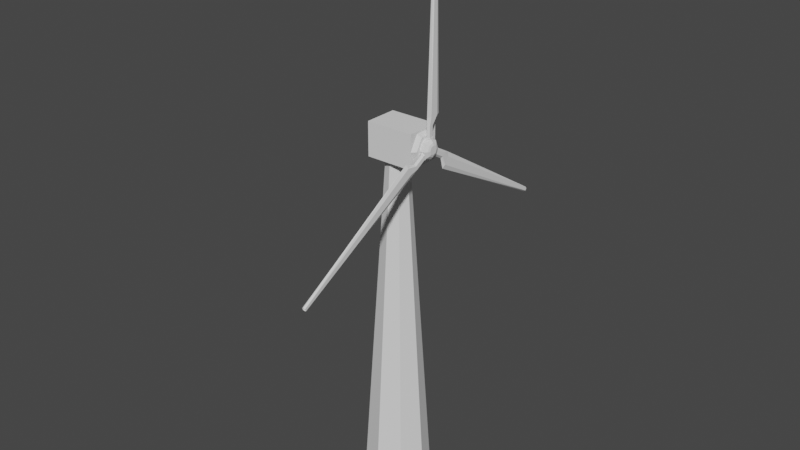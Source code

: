 # Source: windturbine.blend  (saved by Blender 2.80.75; exported with 4.5.12 LTS)
import bpy
from mathutils import Matrix  # noqa: F401  (used for matrix-valued properties, if any)

bpy.ops.wm.read_factory_settings(use_empty=True)
scene = bpy.context.scene
scene.name = 'Scene'

# ---- collections
col_collection = bpy.data.collections.new('Collection'); scene.collection.children.link(col_collection)

# ---- world
world_world = bpy.data.worlds.new('World'); scene.world = world_world
world_world.use_nodes = True; world_world.node_tree.nodes.clear()
_N = world_world.node_tree.nodes; _L = world_world.node_tree.links
n0 = _N.new('ShaderNodeOutputWorld'); n0.name = 'World Output'; n0.location = (300, 300)
n1 = _N.new('ShaderNodeBackground'); n1.name = 'Background'; n1.location = (10, 300)
n1.inputs[0].default_value = (0.05088, 0.05088, 0.05088, 1.0)
_L.new(n1.outputs[0], n0.inputs[0])
n0.is_active_output = True
world_world.color = (0.05088, 0.05088, 0.05088)
world_world.use_sun_shadow = False
world_world.sun_shadow_jitter_overblur = 0.0

# ---- meshes
me_circle = bpy.data.meshes.new('Circle')
me_circle.from_pydata([(-6.855e-09, 1.92, 0.0), (-1.358, 1.358, 0.0), (-1.92, -9.078e-08, 0.0), (-1.358, -1.358, 0.0), (1.61e-07, -1.92, 0.0), (1.358, -1.358, 0.0), (1.92, 1.604e-08, 0.0), (1.358, 1.358, 0.0), (5.77e-08, 0.6325, 20.0), (-0.4473, 0.4473, 20.0), (-0.6325, -1.991e-08, 20.0), (-0.4473, -0.4473, 20.0), (1.13e-07, -0.6325, 20.0), (0.4473, -0.4473, 20.0), (0.6325, 1.528e-08, 20.0), (0.4473, 0.4473, 20.0), (-1.171, -1.0, 19.73), (-1.171, -1.0, 21.73), (-1.171, 1.0, 19.73), (-1.171, 1.0, 21.73), (1.7, -1.0, 19.73), (1.7, -1.0, 21.73), (1.7, 1.0, 19.73), (1.7, 1.0, 21.73), (1.7, 1.0, 20.73), (1.7, 0.5, 21.6), (1.7, -0.5, 21.6), (1.7, -1.0, 20.73), (1.7, -0.5, 19.86), (1.7, 0.5, 19.86), (1.925, 0.7855, 20.73), (1.925, 0.3928, 21.41), (1.925, -0.3928, 21.41), (1.925, -0.7855, 20.73), (1.925, -0.3928, 20.05), (1.925, 0.3928, 20.05), (1.925, 0.5633, 20.73), (1.925, 0.3983, 21.13), (1.925, -3.022e-08, 21.29), (1.925, -0.3983, 21.13), (1.925, -0.5633, 20.73), (1.925, -0.3983, 20.33), (1.925, 1.121e-09, 20.17), (1.925, 0.3983, 20.33), (1.925, 0.5633, 20.73), (1.925, 0.3983, 21.13), (1.925, -3.022e-08, 21.29), (1.925, -0.3983, 21.13), (1.925, -0.5633, 20.73), (1.925, -0.3983, 20.33), (1.925, 1.121e-09, 20.17), (1.925, 0.3983, 20.33), (2.22, 0.5633, 20.73), (2.22, 0.3983, 21.13), (2.22, -3.022e-08, 21.29), (2.22, -0.3983, 21.13), (2.22, -0.5633, 20.73), (2.22, -0.3983, 20.33), (2.22, 1.121e-09, 20.17), (2.22, 0.3983, 20.33), (2.347, 0.4077, 20.73), (2.347, 0.2883, 21.02), (2.347, -2.29e-08, 21.14), (2.347, -0.2883, 21.02), (2.347, -0.4077, 20.73), (2.347, -0.2883, 20.44), (2.347, -2.177e-10, 20.32), (2.347, 0.2883, 20.44), (2.399, 0.2633, 20.73), (2.399, 0.1862, 20.92), (2.399, -1.479e-08, 20.99), (2.399, -0.1862, 20.92), (2.399, -0.2633, 20.73), (2.399, -0.1862, 20.54), (2.399, -1.407e-10, 20.47), (2.399, 0.1862, 20.54)], [], [(0, 7, 15, 8), (6, 5, 13, 14), (4, 3, 11, 12), (2, 1, 9, 10), (7, 6, 14, 15), (5, 4, 12, 13), (3, 2, 10, 11), (1, 0, 8, 9), (16, 17, 19, 18), (18, 19, 23, 22), (22, 23, 21, 20), (20, 21, 17, 16), (18, 22, 20, 16), (23, 19, 17, 21), (27, 26, 32, 33), (25, 24, 30, 31), (24, 29, 35, 30), (28, 27, 33, 34), (26, 25, 31, 32), (29, 28, 34, 35), (31, 30, 35, 34, 33, 32), (37, 36, 44, 45), (36, 43, 51, 44), (42, 41, 49, 50), (40, 39, 47, 48), (38, 37, 45, 46), (43, 42, 50, 51), (41, 40, 48, 49), (39, 38, 46, 47), (48, 47, 55, 56), (46, 45, 53, 54), (51, 50, 58, 59), (49, 48, 56, 57), (47, 46, 54, 55), (45, 44, 52, 53), (44, 51, 59, 52), (50, 49, 57, 58), (52, 59, 67, 60), (58, 57, 65, 66), (56, 55, 63, 64), (54, 53, 61, 62), (59, 58, 66, 67), (57, 56, 64, 65), (55, 54, 62, 63), (53, 52, 60, 61), (65, 64, 72, 73), (63, 62, 70, 71), (61, 60, 68, 69), (60, 67, 75, 68), (66, 65, 73, 74), (64, 63, 71, 72), (62, 61, 69, 70), (67, 66, 74, 75), (69, 68, 75, 74, 73, 72, 71, 70)])
_uv = me_circle.uv_layers.new(name='UVMap')
_uv.uv.foreach_set('vector', [0.0, 0.0, 0.0, 0.0, 0.0, 0.0, 0.0, 0.0, 0.0, 0.0, 0.0, 0.0, 0.0, 0.0, 0.0, 0.0, 0.0, 0.0, 0.0, 0.0, 0.0, 0.0, 0.0, 0.0, 0.0, 0.0, 0.0, 0.0, 0.0, 0.0, 0.0, 0.0, 0.0, 0.0, 0.0, 0.0, 0.0, 0.0, 0.0, 0.0, 0.0, 0.0, 0.0, 0.0, 0.0, 0.0, 0.0, 0.0, 0.0, 0.0, 0.0, 0.0, 0.0, 0.0, 0.0, 0.0, 0.0, 0.0, 0.0, 0.0, 0.0, 0.0, 0.0, 0.0, 0.375, 0.0, 0.625, 0.0, 0.625, 0.25, 0.375, 0.25, 0.375, 0.25, 0.625, 0.25, 0.625, 0.5, 0.375, 0.5, 0.375, 0.5, 0.625, 0.5, 0.625, 0.75, 0.375, 0.75, 0.375, 0.75, 0.625, 0.75, 0.625, 1.0, 0.375, 1.0, 0.125, 0.5, 0.375, 0.5, 0.375, 0.75, 0.125, 0.75, 0.625, 0.5, 0.875, 0.5, 0.875, 0.75, 0.625, 0.75, 0.0, 0.0, 0.0, 0.0, 0.0, 0.0, 0.0, 0.0, 0.0, 0.0, 0.0, 0.0, 0.0, 0.0, 0.0, 0.0, 0.0, 0.0, 0.0, 0.0, 0.0, 0.0, 0.0, 0.0, 0.0, 0.0, 0.0, 0.0, 0.0, 0.0, 0.0, 0.0, 0.0, 0.0, 0.0, 0.0, 0.0, 0.0, 0.0, 0.0, 0.0, 0.0, 0.0, 0.0, 0.0, 0.0, 0.0, 0.0, 0.0, 0.0, 0.0, 0.0, 0.0, 0.0, 0.0, 0.0, 0.0, 0.0, 0.0, 0.0, 0.0, 0.0, 0.0, 0.0, 0.0, 0.0, 0.0, 0.0, 0.0, 0.0, 0.0, 0.0, 0.0, 0.0, 0.0, 0.0, 0.0, 0.0, 0.0, 0.0, 0.0, 0.0, 0.0, 0.0, 0.0, 0.0, 0.0, 0.0, 0.0, 0.0, 0.0, 0.0, 0.0, 0.0, 0.0, 0.0, 0.0, 0.0, 0.0, 0.0, 0.0, 0.0, 0.0, 0.0, 0.0, 0.0, 0.0, 0.0, 0.0, 0.0, 0.0, 0.0, 0.0, 0.0, 0.0, 0.0, 0.0, 0.0, 0.0, 0.0, 0.0, 0.0, 0.0, 0.0, 0.0, 0.0, 0.0, 0.0, 0.0, 0.0, 0.0, 0.0, 0.0, 0.0, 0.0, 0.0, 0.0, 0.0, 0.0, 0.0, 0.0, 0.0, 0.0, 0.0, 0.0, 0.0, 0.0, 0.0, 0.0, 0.0, 0.0, 0.0, 0.0, 0.0, 0.0, 0.0, 0.0, 0.0, 0.0, 0.0, 0.0, 0.0, 0.0, 0.0, 0.0, 0.0, 0.0, 0.0, 0.0, 0.0, 0.0, 0.0, 0.0, 0.0, 0.0, 0.0, 0.0, 0.0, 0.0, 0.0, 0.0, 0.0, 0.0, 0.0, 0.0, 0.0, 0.0, 0.0, 0.0, 0.0, 0.0, 0.0, 0.0, 0.0, 0.0, 0.0, 0.0, 0.0, 0.0, 0.0, 0.0, 0.0, 0.0, 0.0, 0.0, 0.0, 0.0, 0.0, 0.0, 0.0, 0.0, 0.0, 0.0, 0.0, 0.0, 0.0, 0.0, 0.0, 0.0, 0.0, 0.0, 0.0, 0.0, 0.0, 0.0, 0.0, 0.0, 0.0, 0.0, 0.0, 0.0, 0.0, 0.0, 0.0, 0.0, 0.0, 0.0, 0.0, 0.0, 0.0, 0.0, 0.0, 0.0, 0.0, 0.0, 0.0, 0.0, 0.0, 0.0, 0.0, 0.0, 0.0, 0.0, 0.0, 0.0, 0.0, 0.0, 0.0, 0.0, 0.0, 0.0, 0.0, 0.0, 0.0, 0.0, 0.0, 0.0, 0.0, 0.0, 0.0, 0.0, 0.0, 0.0, 0.0, 0.0, 0.0, 0.0, 0.0, 0.0, 0.0, 0.0, 0.0, 0.0, 0.0, 0.0, 0.0, 0.0, 0.0, 0.0, 0.0, 0.0, 0.0, 0.0, 0.0, 0.0, 0.0, 0.0, 0.0, 0.0, 0.0, 0.0, 0.0, 0.0, 0.0, 0.0, 0.0, 0.0, 0.0, 0.0, 0.0, 0.0, 0.0, 0.0, 0.0, 0.0, 0.0, 0.0, 0.0, 0.0, 0.0, 0.0, 0.0, 0.0, 0.0, 0.0, 0.0, 0.0, 0.0, 0.0, 0.0, 0.0, 0.0])
me_circle.use_remesh_preserve_volume = False
me_circle.use_remesh_preserve_attributes = False
me_circle.use_mirror_vertex_groups = False
me_circle.update()
me_circle_001 = bpy.data.meshes.new('Circle.001')
me_circle_001.from_pydata([(-4.768e-07, 0.1602, -1.772), (-0.06102, 0.0454, -1.772), (-4.768e-07, -0.3483, -1.678), (0.0741, 0.07, -1.841), (0.06102, -0.1842, -1.772), (-4.768e-07, -0.3483, -1.841), (-4.768e-07, 0.1602, -1.007), (-0.06102, 0.0454, -1.007), (-0.06102, -0.1842, -1.007), (-4.768e-07, -0.2991, -1.007), (0.06102, -0.1842, -1.007), (0.06102, 0.0454, -1.007), (-2.384e-07, 0.6455, -0.5345), (-0.05564, 0.4095, -0.5345), (-0.05564, -0.06239, -0.5345), (-2.384e-07, -0.2984, -0.5345), (0.05564, -0.06239, -0.5345), (0.05564, 0.4095, -0.5345), (-2.384e-07, 0.3174, 8.511), (-0.05564, 0.2455, 8.511), (-0.05564, 0.1017, 8.511), (-2.384e-07, 0.02974, 8.511), (0.05564, 0.1017, 8.511), (0.05564, 0.2455, 8.511), (-0.06102, 0.0454, -1.679), (-0.06102, -0.1842, -1.679), (0.06102, -0.1842, -1.679), (0.06102, 0.0454, -1.679), (-0.0741, -0.2089, -1.841), (-4.768e-07, 0.1602, -1.679), (-4.768e-07, 0.2094, -1.678), (0.0741, 0.07, -1.678), (-0.06102, -0.1842, -1.772), (-4.768e-07, -0.2991, -1.772), (0.0741, -0.2089, -1.678), (0.06102, 0.0454, -1.772), (-0.0741, -0.2089, -1.678), (-0.0741, 0.07, -1.678), (-4.768e-07, -0.2991, -1.679), (0.0741, -0.2089, -1.841), (-0.0741, 0.07, -1.841), (-4.768e-07, 0.2094, -1.841)], [], [(25, 24, 7, 8), (27, 26, 10, 11), (38, 25, 8, 9), (24, 29, 6, 7), (29, 27, 11, 6), (26, 38, 9, 10), (11, 10, 16, 17), (9, 8, 14, 15), (7, 6, 12, 13), (6, 11, 17, 12), (10, 9, 15, 16), (8, 7, 13, 14), (12, 17, 23, 18), (16, 15, 21, 22), (14, 13, 19, 20), (17, 16, 22, 23), (15, 14, 20, 21), (13, 12, 18, 19), (29, 24, 37, 30), (25, 38, 2, 36), (24, 25, 36, 37), (35, 4, 39, 3), (33, 32, 28, 5), (27, 29, 30, 31), (38, 26, 34, 2), (26, 27, 31, 34), (4, 33, 5, 39), (1, 0, 41, 40), (32, 1, 40, 28), (0, 35, 3, 41), (28, 40, 37, 36), (3, 39, 34, 31), (5, 28, 36, 2), (40, 41, 30, 37), (41, 3, 31, 30), (39, 5, 2, 34)])
_uv = me_circle_001.uv_layers.new(name='UVMap')
_uv.uv.foreach_set('vector', [0.0, 0.0, 0.0, 0.0, 0.0, 0.0, 0.0, 0.0, 0.0, 0.0, 0.0, 0.0, 0.0, 0.0, 0.0, 0.0, 0.0, 0.0, 0.0, 0.0, 0.0, 0.0, 0.0, 0.0, 0.0, 0.0, 0.0, 0.0, 0.0, 0.0, 0.0, 0.0, 0.0, 0.0, 0.0, 0.0, 0.0, 0.0, 0.0, 0.0, 0.0, 0.0, 0.0, 0.0, 0.0, 0.0, 0.0, 0.0, 0.0, 0.0, 0.0, 0.0, 0.0, 0.0, 0.0, 0.0, 0.0, 0.0, 0.0, 0.0, 0.0, 0.0, 0.0, 0.0, 0.0, 0.0, 0.0, 0.0, 0.0, 0.0, 0.0, 0.0, 0.0, 0.0, 0.0, 0.0, 0.0, 0.0, 0.0, 0.0, 0.0, 0.0, 0.0, 0.0, 0.0, 0.0, 0.0, 0.0, 0.0, 0.0, 0.0, 0.0, 0.0, 0.0, 0.0, 0.0, 0.0, 0.0, 0.0, 0.0, 0.0, 0.0, 0.0, 0.0, 0.0, 0.0, 0.0, 0.0, 0.0, 0.0, 0.0, 0.0, 0.0, 0.0, 0.0, 0.0, 0.0, 0.0, 0.0, 0.0, 0.0, 0.0, 0.0, 0.0, 0.0, 0.0, 0.0, 0.0, 0.0, 0.0, 0.0, 0.0, 0.0, 0.0, 0.0, 0.0, 0.0, 0.0, 0.0, 0.0, 0.0, 0.0, 0.0, 0.0, 0.0, 0.0, 0.0, 0.0, 0.0, 0.0, 0.0, 0.0, 0.0, 0.0, 0.0, 0.0, 0.0, 0.0, 0.0, 0.0, 0.0, 0.0, 0.0, 0.0, 0.0, 0.0, 0.0, 0.0, 0.0, 0.0, 0.0, 0.0, 0.0, 0.0, 0.0, 0.0, 0.0, 0.0, 0.0, 0.0, 0.0, 0.0, 0.0, 0.0, 0.0, 0.0, 0.0, 0.0, 0.0, 0.0, 0.0, 0.0, 0.0, 0.0, 0.0, 0.0, 0.0, 0.0, 0.0, 0.0, 0.0, 0.0, 0.0, 0.0, 0.0, 0.0, 0.0, 0.0, 0.0, 0.0, 0.0, 0.0, 0.0, 0.0, 0.0, 0.0, 0.0, 0.0, 0.0, 0.0, 0.0, 0.0, 0.0, 0.0, 0.0, 0.0, 0.0, 0.0, 0.0, 0.0, 0.0, 0.0, 0.0, 0.0, 0.0, 0.0, 0.0, 0.0, 0.0, 0.0, 0.0, 0.0, 0.0, 0.0, 0.0, 0.0, 0.0, 0.0, 0.0, 0.0, 0.0, 0.0, 0.0, 0.0, 0.0, 0.0, 0.0, 0.0, 0.0, 0.0, 0.0, 0.0, 0.0, 0.0, 0.0, 0.0, 0.0, 0.0, 0.0, 0.0, 0.0, 0.0, 0.0, 0.0, 0.0, 0.0, 0.0, 0.0, 0.0, 0.0, 0.0, 0.0, 0.0, 0.0, 0.0, 0.0, 0.0, 0.0])
me_circle_001.use_remesh_preserve_volume = False
me_circle_001.use_remesh_preserve_attributes = False
me_circle_001.use_mirror_vertex_groups = False
me_circle_001.update()
me_circle_002 = bpy.data.meshes.new('Circle.002')
me_circle_002.from_pydata([(0.0, 0.2296, 0.06927), (-0.06102, 0.1148, 0.06927), (0.0, -0.2789, 0.1631), (0.0741, 0.1394, -0.05903), (0.06102, -0.1148, 0.06927), (0.0, -0.2789, -0.05903), (0.0, 0.2296, 0.8346), (-0.06102, 0.1148, 0.8346), (-0.06102, -0.1148, 0.8346), (0.0, -0.2296, 0.8346), (0.06102, -0.1148, 0.8346), (0.06102, 0.1148, 0.8346), (2.384e-07, 0.7149, 1.307), (-0.05564, 0.4789, 1.307), (-0.05564, 0.007033, 1.307), (2.384e-07, -0.2289, 1.307), (0.05564, 0.007033, 1.307), (0.05564, 0.4789, 1.307), (2.384e-07, 0.3868, 10.35), (-0.05564, 0.3149, 10.35), (-0.05564, 0.1711, 10.35), (2.384e-07, 0.09917, 10.35), (0.05564, 0.1711, 10.35), (0.05564, 0.3149, 10.35), (-0.06102, 0.1148, 0.162), (-0.06102, -0.1148, 0.162), (0.06102, -0.1148, 0.162), (0.06102, 0.1148, 0.162), (-0.0741, -0.1394, -0.05903), (0.0, 0.2296, 0.162), (0.0, 0.2789, 0.1631), (0.0741, 0.1394, 0.1631), (-0.06102, -0.1148, 0.06927), (0.0, -0.2296, 0.06927), (0.0741, -0.1394, 0.1631), (0.06102, 0.1148, 0.06927), (-0.0741, -0.1394, 0.1631), (-0.0741, 0.1394, 0.1631), (0.0, -0.2296, 0.162), (0.0741, -0.1394, -0.05903), (-0.0741, 0.1394, -0.05903), (0.0, 0.2789, -0.05903)], [], [(25, 24, 7, 8), (27, 26, 10, 11), (38, 25, 8, 9), (24, 29, 6, 7), (29, 27, 11, 6), (26, 38, 9, 10), (11, 10, 16, 17), (9, 8, 14, 15), (7, 6, 12, 13), (6, 11, 17, 12), (10, 9, 15, 16), (8, 7, 13, 14), (12, 17, 23, 18), (16, 15, 21, 22), (14, 13, 19, 20), (17, 16, 22, 23), (15, 14, 20, 21), (13, 12, 18, 19), (29, 24, 37, 30), (25, 38, 2, 36), (24, 25, 36, 37), (35, 4, 39, 3), (33, 32, 28, 5), (27, 29, 30, 31), (38, 26, 34, 2), (26, 27, 31, 34), (4, 33, 5, 39), (1, 0, 41, 40), (32, 1, 40, 28), (0, 35, 3, 41), (28, 40, 37, 36), (3, 39, 34, 31), (5, 28, 36, 2), (40, 41, 30, 37), (41, 3, 31, 30), (39, 5, 2, 34)])
_uv = me_circle_002.uv_layers.new(name='UVMap')
_uv.uv.foreach_set('vector', [0.0, 0.0, 0.0, 0.0, 0.0, 0.0, 0.0, 0.0, 0.0, 0.0, 0.0, 0.0, 0.0, 0.0, 0.0, 0.0, 0.0, 0.0, 0.0, 0.0, 0.0, 0.0, 0.0, 0.0, 0.0, 0.0, 0.0, 0.0, 0.0, 0.0, 0.0, 0.0, 0.0, 0.0, 0.0, 0.0, 0.0, 0.0, 0.0, 0.0, 0.0, 0.0, 0.0, 0.0, 0.0, 0.0, 0.0, 0.0, 0.0, 0.0, 0.0, 0.0, 0.0, 0.0, 0.0, 0.0, 0.0, 0.0, 0.0, 0.0, 0.0, 0.0, 0.0, 0.0, 0.0, 0.0, 0.0, 0.0, 0.0, 0.0, 0.0, 0.0, 0.0, 0.0, 0.0, 0.0, 0.0, 0.0, 0.0, 0.0, 0.0, 0.0, 0.0, 0.0, 0.0, 0.0, 0.0, 0.0, 0.0, 0.0, 0.0, 0.0, 0.0, 0.0, 0.0, 0.0, 0.0, 0.0, 0.0, 0.0, 0.0, 0.0, 0.0, 0.0, 0.0, 0.0, 0.0, 0.0, 0.0, 0.0, 0.0, 0.0, 0.0, 0.0, 0.0, 0.0, 0.0, 0.0, 0.0, 0.0, 0.0, 0.0, 0.0, 0.0, 0.0, 0.0, 0.0, 0.0, 0.0, 0.0, 0.0, 0.0, 0.0, 0.0, 0.0, 0.0, 0.0, 0.0, 0.0, 0.0, 0.0, 0.0, 0.0, 0.0, 0.0, 0.0, 0.0, 0.0, 0.0, 0.0, 0.0, 0.0, 0.0, 0.0, 0.0, 0.0, 0.0, 0.0, 0.0, 0.0, 0.0, 0.0, 0.0, 0.0, 0.0, 0.0, 0.0, 0.0, 0.0, 0.0, 0.0, 0.0, 0.0, 0.0, 0.0, 0.0, 0.0, 0.0, 0.0, 0.0, 0.0, 0.0, 0.0, 0.0, 0.0, 0.0, 0.0, 0.0, 0.0, 0.0, 0.0, 0.0, 0.0, 0.0, 0.0, 0.0, 0.0, 0.0, 0.0, 0.0, 0.0, 0.0, 0.0, 0.0, 0.0, 0.0, 0.0, 0.0, 0.0, 0.0, 0.0, 0.0, 0.0, 0.0, 0.0, 0.0, 0.0, 0.0, 0.0, 0.0, 0.0, 0.0, 0.0, 0.0, 0.0, 0.0, 0.0, 0.0, 0.0, 0.0, 0.0, 0.0, 0.0, 0.0, 0.0, 0.0, 0.0, 0.0, 0.0, 0.0, 0.0, 0.0, 0.0, 0.0, 0.0, 0.0, 0.0, 0.0, 0.0, 0.0, 0.0, 0.0, 0.0, 0.0, 0.0, 0.0, 0.0, 0.0, 0.0, 0.0, 0.0, 0.0, 0.0, 0.0, 0.0, 0.0, 0.0, 0.0, 0.0, 0.0, 0.0, 0.0, 0.0, 0.0, 0.0, 0.0, 0.0, 0.0, 0.0, 0.0, 0.0, 0.0, 0.0, 0.0, 0.0, 0.0, 0.0, 0.0])
me_circle_002.use_remesh_preserve_volume = False
me_circle_002.use_remesh_preserve_attributes = False
me_circle_002.use_mirror_vertex_groups = False
me_circle_002.update()
me_circle_003 = bpy.data.meshes.new('Circle.003')
me_circle_003.from_pydata([(0.0, 0.2296, 0.06927), (-0.06102, 0.1148, 0.06927), (0.0, -0.2789, 0.1631), (0.0741, 0.1394, -0.08718), (0.06102, -0.1148, 0.06927), (-1.676e-17, -0.2789, -0.08718), (0.0, 0.2296, 0.8346), (-0.06102, 0.1148, 0.8346), (-0.06102, -0.1148, 0.8346), (0.0, -0.2296, 0.8346), (0.06102, -0.1148, 0.8346), (0.06102, 0.1148, 0.8346), (2.384e-07, 0.7149, 1.307), (-0.05564, 0.4789, 1.307), (-0.05564, 0.007033, 1.307), (2.384e-07, -0.2289, 1.307), (0.05564, 0.007033, 1.307), (0.05564, 0.4789, 1.307), (2.384e-07, 0.3868, 10.35), (-0.05564, 0.3149, 10.35), (-0.05564, 0.1711, 10.35), (2.384e-07, 0.09917, 10.35), (0.05564, 0.1711, 10.35), (0.05564, 0.3149, 10.35), (-0.06102, 0.1148, 0.162), (-0.06102, -0.1148, 0.162), (0.06102, -0.1148, 0.162), (0.06102, 0.1148, 0.162), (-0.0741, -0.1394, -0.08718), (0.0, 0.2296, 0.162), (0.0, 0.2789, 0.1631), (0.0741, 0.1394, 0.1631), (-0.06102, -0.1148, 0.06927), (0.0, -0.2296, 0.06927), (0.0741, -0.1394, 0.1631), (0.06102, 0.1148, 0.06927), (-0.0741, -0.1394, 0.1631), (-0.0741, 0.1394, 0.1631), (0.0, -0.2296, 0.162), (0.0741, -0.1394, -0.08718), (-0.0741, 0.1394, -0.08718), (-1.676e-17, 0.2789, -0.08718)], [], [(25, 24, 7, 8), (27, 26, 10, 11), (38, 25, 8, 9), (24, 29, 6, 7), (29, 27, 11, 6), (26, 38, 9, 10), (11, 10, 16, 17), (9, 8, 14, 15), (7, 6, 12, 13), (6, 11, 17, 12), (10, 9, 15, 16), (8, 7, 13, 14), (12, 17, 23, 18), (16, 15, 21, 22), (14, 13, 19, 20), (17, 16, 22, 23), (15, 14, 20, 21), (13, 12, 18, 19), (29, 24, 37, 30), (25, 38, 2, 36), (24, 25, 36, 37), (35, 4, 39, 3), (33, 32, 28, 5), (27, 29, 30, 31), (38, 26, 34, 2), (26, 27, 31, 34), (4, 33, 5, 39), (1, 0, 41, 40), (32, 1, 40, 28), (0, 35, 3, 41), (28, 40, 37, 36), (3, 39, 34, 31), (5, 28, 36, 2), (40, 41, 30, 37), (41, 3, 31, 30), (39, 5, 2, 34)])
_uv = me_circle_003.uv_layers.new(name='UVMap')
_uv.uv.foreach_set('vector', [0.0, 0.0, 0.0, 0.0, 0.0, 0.0, 0.0, 0.0, 0.0, 0.0, 0.0, 0.0, 0.0, 0.0, 0.0, 0.0, 0.0, 0.0, 0.0, 0.0, 0.0, 0.0, 0.0, 0.0, 0.0, 0.0, 0.0, 0.0, 0.0, 0.0, 0.0, 0.0, 0.0, 0.0, 0.0, 0.0, 0.0, 0.0, 0.0, 0.0, 0.0, 0.0, 0.0, 0.0, 0.0, 0.0, 0.0, 0.0, 0.0, 0.0, 0.0, 0.0, 0.0, 0.0, 0.0, 0.0, 0.0, 0.0, 0.0, 0.0, 0.0, 0.0, 0.0, 0.0, 0.0, 0.0, 0.0, 0.0, 0.0, 0.0, 0.0, 0.0, 0.0, 0.0, 0.0, 0.0, 0.0, 0.0, 0.0, 0.0, 0.0, 0.0, 0.0, 0.0, 0.0, 0.0, 0.0, 0.0, 0.0, 0.0, 0.0, 0.0, 0.0, 0.0, 0.0, 0.0, 0.0, 0.0, 0.0, 0.0, 0.0, 0.0, 0.0, 0.0, 0.0, 0.0, 0.0, 0.0, 0.0, 0.0, 0.0, 0.0, 0.0, 0.0, 0.0, 0.0, 0.0, 0.0, 0.0, 0.0, 0.0, 0.0, 0.0, 0.0, 0.0, 0.0, 0.0, 0.0, 0.0, 0.0, 0.0, 0.0, 0.0, 0.0, 0.0, 0.0, 0.0, 0.0, 0.0, 0.0, 0.0, 0.0, 0.0, 0.0, 0.0, 0.0, 0.0, 0.0, 0.0, 0.0, 0.0, 0.0, 0.0, 0.0, 0.0, 0.0, 0.0, 0.0, 0.0, 0.0, 0.0, 0.0, 0.0, 0.0, 0.0, 0.0, 0.0, 0.0, 0.0, 0.0, 0.0, 0.0, 0.0, 0.0, 0.0, 0.0, 0.0, 0.0, 0.0, 0.0, 0.0, 0.0, 0.0, 0.0, 0.0, 0.0, 0.0, 0.0, 0.0, 0.0, 0.0, 0.0, 0.0, 0.0, 0.0, 0.0, 0.0, 0.0, 0.0, 0.0, 0.0, 0.0, 0.0, 0.0, 0.0, 0.0, 0.0, 0.0, 0.0, 0.0, 0.0, 0.0, 0.0, 0.0, 0.0, 0.0, 0.0, 0.0, 0.0, 0.0, 0.0, 0.0, 0.0, 0.0, 0.0, 0.0, 0.0, 0.0, 0.0, 0.0, 0.0, 0.0, 0.0, 0.0, 0.0, 0.0, 0.0, 0.0, 0.0, 0.0, 0.0, 0.0, 0.0, 0.0, 0.0, 0.0, 0.0, 0.0, 0.0, 0.0, 0.0, 0.0, 0.0, 0.0, 0.0, 0.0, 0.0, 0.0, 0.0, 0.0, 0.0, 0.0, 0.0, 0.0, 0.0, 0.0, 0.0, 0.0, 0.0, 0.0, 0.0, 0.0, 0.0, 0.0, 0.0, 0.0, 0.0, 0.0, 0.0, 0.0, 0.0, 0.0, 0.0, 0.0, 0.0, 0.0, 0.0, 0.0])
me_circle_003.use_remesh_preserve_volume = False
me_circle_003.use_remesh_preserve_attributes = False
me_circle_003.use_mirror_vertex_groups = False
me_circle_003.update()
me_circle_004 = bpy.data.meshes.new('Circle.004')
me_circle_004.from_pydata([(0.0, 0.2296, 0.06927), (-0.06102, 0.1148, 0.06927), (0.0, -0.2789, 0.1631), (0.0741, 0.1394, -0.06408), (0.06102, -0.1148, 0.06927), (1.232e-17, -0.2789, -0.06408), (0.0, 0.2296, 0.8346), (-0.06102, 0.1148, 0.8346), (-0.06102, -0.1148, 0.8346), (0.0, -0.2296, 0.8346), (0.06102, -0.1148, 0.8346), (0.06102, 0.1148, 0.8346), (2.384e-07, 0.7149, 1.307), (-0.05564, 0.4789, 1.307), (-0.05564, 0.007033, 1.307), (2.384e-07, -0.2289, 1.307), (0.05564, 0.007033, 1.307), (0.05564, 0.4789, 1.307), (2.384e-07, 0.3868, 10.35), (-0.05564, 0.3149, 10.35), (-0.05564, 0.1711, 10.35), (2.384e-07, 0.09917, 10.35), (0.05564, 0.1711, 10.35), (0.05564, 0.3149, 10.35), (-0.06102, 0.1148, 0.162), (-0.06102, -0.1148, 0.162), (0.06102, -0.1148, 0.162), (0.06102, 0.1148, 0.162), (-0.0741, -0.1394, -0.06408), (0.0, 0.2296, 0.162), (0.0, 0.2789, 0.1631), (0.0741, 0.1394, 0.1631), (-0.06102, -0.1148, 0.06927), (0.0, -0.2296, 0.06927), (0.0741, -0.1394, 0.1631), (0.06102, 0.1148, 0.06927), (-0.0741, -0.1394, 0.1631), (-0.0741, 0.1394, 0.1631), (0.0, -0.2296, 0.162), (0.0741, -0.1394, -0.06408), (-0.0741, 0.1394, -0.06408), (1.232e-17, 0.2789, -0.06408)], [], [(25, 24, 7, 8), (27, 26, 10, 11), (38, 25, 8, 9), (24, 29, 6, 7), (29, 27, 11, 6), (26, 38, 9, 10), (11, 10, 16, 17), (9, 8, 14, 15), (7, 6, 12, 13), (6, 11, 17, 12), (10, 9, 15, 16), (8, 7, 13, 14), (12, 17, 23, 18), (16, 15, 21, 22), (14, 13, 19, 20), (17, 16, 22, 23), (15, 14, 20, 21), (13, 12, 18, 19), (29, 24, 37, 30), (25, 38, 2, 36), (24, 25, 36, 37), (35, 4, 39, 3), (33, 32, 28, 5), (27, 29, 30, 31), (38, 26, 34, 2), (26, 27, 31, 34), (4, 33, 5, 39), (1, 0, 41, 40), (32, 1, 40, 28), (0, 35, 3, 41), (28, 40, 37, 36), (3, 39, 34, 31), (5, 28, 36, 2), (40, 41, 30, 37), (41, 3, 31, 30), (39, 5, 2, 34)])
_uv = me_circle_004.uv_layers.new(name='UVMap')
_uv.uv.foreach_set('vector', [0.0, 0.0, 0.0, 0.0, 0.0, 0.0, 0.0, 0.0, 0.0, 0.0, 0.0, 0.0, 0.0, 0.0, 0.0, 0.0, 0.0, 0.0, 0.0, 0.0, 0.0, 0.0, 0.0, 0.0, 0.0, 0.0, 0.0, 0.0, 0.0, 0.0, 0.0, 0.0, 0.0, 0.0, 0.0, 0.0, 0.0, 0.0, 0.0, 0.0, 0.0, 0.0, 0.0, 0.0, 0.0, 0.0, 0.0, 0.0, 0.0, 0.0, 0.0, 0.0, 0.0, 0.0, 0.0, 0.0, 0.0, 0.0, 0.0, 0.0, 0.0, 0.0, 0.0, 0.0, 0.0, 0.0, 0.0, 0.0, 0.0, 0.0, 0.0, 0.0, 0.0, 0.0, 0.0, 0.0, 0.0, 0.0, 0.0, 0.0, 0.0, 0.0, 0.0, 0.0, 0.0, 0.0, 0.0, 0.0, 0.0, 0.0, 0.0, 0.0, 0.0, 0.0, 0.0, 0.0, 0.0, 0.0, 0.0, 0.0, 0.0, 0.0, 0.0, 0.0, 0.0, 0.0, 0.0, 0.0, 0.0, 0.0, 0.0, 0.0, 0.0, 0.0, 0.0, 0.0, 0.0, 0.0, 0.0, 0.0, 0.0, 0.0, 0.0, 0.0, 0.0, 0.0, 0.0, 0.0, 0.0, 0.0, 0.0, 0.0, 0.0, 0.0, 0.0, 0.0, 0.0, 0.0, 0.0, 0.0, 0.0, 0.0, 0.0, 0.0, 0.0, 0.0, 0.0, 0.0, 0.0, 0.0, 0.0, 0.0, 0.0, 0.0, 0.0, 0.0, 0.0, 0.0, 0.0, 0.0, 0.0, 0.0, 0.0, 0.0, 0.0, 0.0, 0.0, 0.0, 0.0, 0.0, 0.0, 0.0, 0.0, 0.0, 0.0, 0.0, 0.0, 0.0, 0.0, 0.0, 0.0, 0.0, 0.0, 0.0, 0.0, 0.0, 0.0, 0.0, 0.0, 0.0, 0.0, 0.0, 0.0, 0.0, 0.0, 0.0, 0.0, 0.0, 0.0, 0.0, 0.0, 0.0, 0.0, 0.0, 0.0, 0.0, 0.0, 0.0, 0.0, 0.0, 0.0, 0.0, 0.0, 0.0, 0.0, 0.0, 0.0, 0.0, 0.0, 0.0, 0.0, 0.0, 0.0, 0.0, 0.0, 0.0, 0.0, 0.0, 0.0, 0.0, 0.0, 0.0, 0.0, 0.0, 0.0, 0.0, 0.0, 0.0, 0.0, 0.0, 0.0, 0.0, 0.0, 0.0, 0.0, 0.0, 0.0, 0.0, 0.0, 0.0, 0.0, 0.0, 0.0, 0.0, 0.0, 0.0, 0.0, 0.0, 0.0, 0.0, 0.0, 0.0, 0.0, 0.0, 0.0, 0.0, 0.0, 0.0, 0.0, 0.0, 0.0, 0.0, 0.0, 0.0, 0.0, 0.0, 0.0, 0.0, 0.0, 0.0, 0.0, 0.0, 0.0, 0.0, 0.0, 0.0, 0.0, 0.0])
me_circle_004.use_remesh_preserve_volume = False
me_circle_004.use_remesh_preserve_attributes = False
me_circle_004.use_mirror_vertex_groups = False
me_circle_004.update()

# ---- objects
ob_circle = bpy.data.objects.new('Circle', me_circle)
ob_circle_001 = bpy.data.objects.new('Circle.001', me_circle_001)
ob_circle_002 = bpy.data.objects.new('Circle.002', me_circle_002)
ob_circle_003 = bpy.data.objects.new('Circle.003', me_circle_003)
ob_circle_004 = bpy.data.objects.new('Circle.004', me_circle_004)

# ---- transforms, parenting, visibility, modifiers, constraints
ob_circle.location = (0.0, 0.0, 0.0)
ob_circle.lineart.crease_threshold = 0.0
ob_circle_001.location = (2.085, 0.1221, 23.0)
ob_circle_001.lineart.crease_threshold = 0.0
ob_circle_002.location = (2.085, 0.05272, 21.16)
ob_circle_002.scale = (1.712, 1.0, 1.0)
ob_circle_002.lineart.crease_threshold = 0.0
ob_circle_003.location = (2.085, 0.3971, 20.48)
ob_circle_003.rotation_euler = (-2.094, -1.923e-16, 3.331e-16)
ob_circle_003.scale = (1.712, 1.0, 1.0)
ob_circle_003.lineart.crease_threshold = 0.0
ob_circle_004.location = (2.085, -0.3763, 20.47)
ob_circle_004.rotation_euler = (-4.189, 1.923e-16, 3.331e-16)
ob_circle_004.scale = (1.712, 1.0, 1.0)
ob_circle_004.lineart.crease_threshold = 0.0

# ---- collection membership
col_collection.objects.link(ob_circle)
col_collection.objects.link(ob_circle_001)
col_collection.objects.link(ob_circle_002)
col_collection.objects.link(ob_circle_003)
col_collection.objects.link(ob_circle_004)

# ---- scene / render settings (as saved in the file)
scene.frame_start = 1; scene.frame_end = 250; scene.frame_set(1)
scene.render.engine = 'BLENDER_EEVEE_NEXT'
scene.cycles.use_denoising = False
scene.cycles.samples = 128
scene.cycles.sampling_pattern = 'TABULATED_SOBOL'
scene.cycles.use_adaptive_sampling = False
scene.cycles.use_light_tree = False
scene.view_settings.view_transform = 'Filmic'
bpy.context.view_layer.update()

# ---- added for rendering (the .blend has no active camera and no usable light): camera, sun
cam_auto = bpy.data.cameras.new('AutoCamera')
cam_auto.lens = 50.0
cam_auto.sensor_width = 36.0
cam_auto.clip_end = 1000.0
ob_auto_camera = bpy.data.objects.new('AutoCamera', cam_auto)
scene.collection.objects.link(ob_auto_camera)
ob_auto_camera.location = (34.6165, -41.3508, 43.2589)
ob_auto_camera.rotation_euler = (1.09748, -7.21219e-08, 0.694738)
scene.camera = ob_auto_camera
light_auto_sun = bpy.data.lights.new('AutoSun', 'SUN')
light_auto_sun.energy = 3.0
light_auto_sun.angle = 0.0523599
ob_auto_sun = bpy.data.objects.new('AutoSun', light_auto_sun)
scene.collection.objects.link(ob_auto_sun)
ob_auto_sun.rotation_euler = (0.872665, 0.174533, 0.523599)
bpy.context.view_layer.update()
